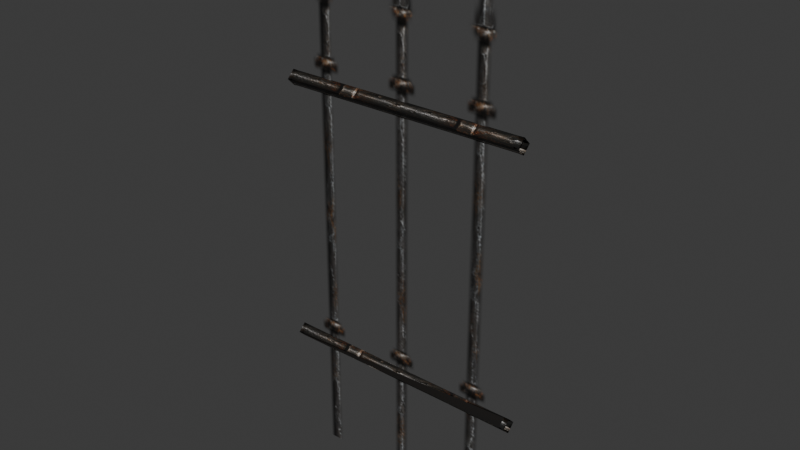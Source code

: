 # Source: source.blend  (saved by Blender 5.2.45; exported with 4.5.12 LTS)
import bpy
from mathutils import Matrix  # noqa: F401  (used for matrix-valued properties, if any)

bpy.ops.wm.read_factory_settings(use_empty=True)
scene = bpy.context.scene
scene.name = 'SteelWall03'

# ---- collections
col_collection = bpy.data.collections.new('Collection'); scene.collection.children.link(col_collection)

# ---- images (referenced by path relative to the original .blend; pixels are not part of the script)
import os
ASSET_DIR = os.environ.get("B2B_ASSET_DIR", "")  # directory of the original .blend (textures are referenced by path, not embedded)
HERE = os.path.dirname(os.path.abspath(__file__))  # packed textures are extracted next to this script under _unpacked/

def load_image(name, relpath, width, height, colorspace="sRGB"):
    """Load a texture the original file referenced (path relative to the .blend, or extracted next to this script)."""
    p = next((c for c in (os.path.join(HERE, relpath), os.path.join(ASSET_DIR, relpath)) if relpath and os.path.exists(c)), "")
    if p:
        img = bpy.data.images.load(p, check_existing=True)
        img.name = name
    else:  # same state as the original file: an image datablock whose file is absent (Cycles renders it pink)
        img = bpy.data.images.new(name, width, height)
        img.source = "FILE"
        img.filepath = "//" + (relpath or name)
    img.colorspace_settings.name = colorspace
    return img
img_steel_barred_b_jpg = load_image('steel_barred_b.jpg', '_unpacked/steel_barred_b.4338a04e.jpg', 512, 512, 'sRGB')
img_steel_barred_a_tga = load_image('steel_barred_a.tga', '_unpacked/steel_barred_a.29931e8f.tga', 256, 512, 'sRGB')

# ---- materials (node trees are filled in below, after node groups)
mat_steel_barred_b_jpg = bpy.data.materials.new('steel_barred_b.jpg')
mat_steel_barred_b_jpg.diffuse_color = (0.4915, 0.7413, 0.898, 1.0)
mat_steel_barred_a_tga = bpy.data.materials.new('steel_barred_a.tga')
mat_steel_barred_a_tga.diffuse_color = (0.6538, 0.7731, 0.8275, 1.0)

# ---- material node trees
mat_steel_barred_b_jpg.use_nodes = True; mat_steel_barred_b_jpg.node_tree.nodes.clear()
_N = mat_steel_barred_b_jpg.node_tree.nodes; _L = mat_steel_barred_b_jpg.node_tree.links
n0 = _N.new('ShaderNodeBsdfPrincipled'); n0.name = 'Principled BSDF'; n0.location = (-200, 100)
n0.inputs[10].default_value = 0.005
n1 = _N.new('ShaderNodeOutputMaterial'); n1.name = 'Material Output'; n1.location = (200, 100)
n2 = _N.new('ShaderNodeTexImage'); n2.name = 'Image Texture'; n2.location = (-600, 100)
n2.image = img_steel_barred_b_jpg
_L.new(n0.outputs[0], n1.inputs[0])
_L.new(n2.outputs[0], n0.inputs[0])
n1.is_active_output = True
mat_steel_barred_a_tga.use_nodes = True; mat_steel_barred_a_tga.node_tree.nodes.clear()
_N = mat_steel_barred_a_tga.node_tree.nodes; _L = mat_steel_barred_a_tga.node_tree.links
n0 = _N.new('ShaderNodeBsdfPrincipled'); n0.name = 'Principled BSDF'; n0.location = (-200, 100)
n0.inputs[10].default_value = 0.005
n1 = _N.new('ShaderNodeOutputMaterial'); n1.name = 'Material Output'; n1.location = (200, 100)
n2 = _N.new('ShaderNodeTexImage'); n2.name = 'Image Texture'; n2.location = (-600, 100)
n2.image = img_steel_barred_a_tga
_L.new(n0.outputs[0], n1.inputs[0])
_L.new(n2.outputs[0], n0.inputs[0])
_L.new(n2.outputs[1], n0.inputs[4])
n1.is_active_output = True

# ---- world
world_world = bpy.data.worlds.new('World'); scene.world = world_world
world_world.use_nodes = True; world_world.node_tree.nodes.clear()
_N = world_world.node_tree.nodes; _L = world_world.node_tree.links
n0 = _N.new('ShaderNodeOutputWorld'); n0.name = 'World Output'; n0.location = (200, 100)
n1 = _N.new('ShaderNodeBackground'); n1.name = 'Background'; n1.location = (-200, 100)
n1.inputs[0].default_value = (0.05088, 0.05088, 0.05088, 1.0)
_L.new(n1.outputs[0], n0.inputs[0])
n0.is_active_output = True
world_world.color = (0.05088, 0.05088, 0.05088)
world_world.sun_shadow_jitter_overblur = 0.0

# ---- meshes
me_steelwall03 = bpy.data.meshes.new('SteelWall03')
me_steelwall03.from_pydata([(-49.88, 0.1145, 150.6), (-47.88, -0.133, 150.9), (-47.88, 0.362, 150.9), (-47.88, 2.959, 153.5), (-49.88, 3.207, 153.7), (-47.88, 2.959, 154.0), (-47.88, 0.3619, 156.6), (-49.88, 0.1144, 156.8), (-47.88, -0.133, 156.6), (-47.88, -2.73, 154.0), (-49.88, -2.978, 153.7), (-47.88, -2.73, 153.5), (48.12, 0.362, 150.9), (48.12, -0.133, 150.9), (50.12, 0.1145, 150.6), (50.12, 3.207, 153.7), (48.12, 2.959, 154.0), (48.12, 2.959, 153.5), (50.12, 0.1145, 156.8), (48.12, -0.133, 156.6), (48.12, 0.362, 156.6), (50.12, -2.978, 153.7), (48.12, -2.73, 153.5), (48.12, -2.73, 154.0), (-49.88, -0.1381, 43.41), (-47.88, -0.3856, 43.66), (-47.88, 0.1094, 43.66), (-47.88, 2.707, 46.25), (-49.88, 2.954, 46.5), (-47.88, 2.707, 46.75), (-47.88, 0.1094, 49.35), (-49.88, -0.1381, 49.59), (-47.88, -0.3856, 49.35), (-47.88, -2.983, 46.75), (-49.88, -3.23, 46.5), (-47.88, -2.983, 46.25), (48.12, -2.983, 46.25), (48.12, -2.983, 46.75), (50.12, -3.23, 46.5), (50.12, -0.138, 43.41), (48.12, 0.1094, 43.66), (48.12, -0.3855, 43.66), (50.12, 2.954, 46.5), (48.12, 2.707, 46.75), (48.12, 2.707, 46.25), (50.12, -0.1381, 49.59), (48.12, -0.3856, 49.35), (48.12, 0.1094, 49.35), (-49.88, -0.05533, 0.000381), (50.12, -0.05526, 0.000542), (50.12, -0.05614, 220.1), (-49.88, -0.05621, 220.1)], [], [(0, 1, 2), (0, 3, 2), (4, 3, 5), (4, 6, 5), (7, 6, 8), (7, 9, 8), (10, 9, 11), (10, 1, 11), (12, 13, 14), (12, 15, 14), (16, 17, 15), (16, 18, 15), (19, 20, 18), (19, 21, 18), (22, 23, 21), (22, 14, 21), (1, 12, 13), (2, 17, 12), (3, 16, 17), (5, 20, 16), (6, 19, 20), (8, 23, 19), (9, 22, 23), (11, 13, 22), (24, 25, 26), (24, 27, 26), (28, 27, 29), (28, 30, 29), (31, 30, 32), (31, 33, 32), (34, 33, 35), (34, 25, 35), (36, 37, 38), (36, 39, 38), (40, 41, 39), (40, 42, 39), (43, 44, 42), (43, 45, 42), (46, 47, 45), (46, 38, 45), (25, 36, 37), (26, 41, 36), (27, 40, 41), (29, 44, 40), (30, 43, 44), (32, 47, 43), (33, 46, 47), (35, 37, 46), (0, 4, 3), (4, 7, 6), (7, 10, 9), (10, 0, 1), (12, 17, 15), (16, 20, 18), (19, 23, 21), (22, 13, 14), (1, 2, 12), (2, 3, 17), (3, 5, 16), (5, 6, 20), (6, 8, 19), (8, 9, 23), (9, 11, 22), (11, 1, 13), (24, 28, 27), (28, 31, 30), (31, 34, 33), (34, 24, 25), (36, 41, 39), (40, 44, 42), (43, 47, 45), (46, 37, 38), (25, 26, 36), (26, 27, 41), (27, 29, 40), (29, 30, 44), (30, 32, 43), (32, 33, 47), (33, 35, 46), (35, 25, 37), (48, 49, 50), (50, 51, 48)])
me_steelwall03.polygons.foreach_set('use_smooth', [True] * 82)
me_steelwall03.polygons.foreach_set('material_index', [0, 0, 0, 0, 0, 0, 0, 0, 0, 0, 0, 0, 0, 0, 0, 0, 0, 0, 0, 0, 0, 0, 0, 0, 0, 0, 0, 0, 0, 0, 0, 0, 0, 0, 0, 0, 0, 0, 0, 0, 0, 0, 0, 0, 0, 0, 0, 0, 0, 0, 0, 0, 0, 0, 0, 0, 0, 0, 0, 0, 0, 0, 0, 0, 0, 0, 0, 0, 0, 0, 0, 0, 0, 0, 0, 0, 0, 0, 0, 0, 1, 1])
_k = set([(0, 3), (1, 10), (1, 13), (2, 12), (3, 17), (4, 6), (5, 16), (6, 20), (7, 9), (8, 19), (9, 23), (11, 22), (12, 15), (14, 22), (16, 18), (19, 21), (24, 27), (25, 34), (25, 36), (25, 37), (26, 36), (26, 41), (27, 40), (27, 41), (28, 30), (29, 40), (29, 44), (30, 43), (30, 44), (31, 33), (32, 43), (32, 47), (33, 46), (33, 47), (35, 37), (35, 46), (36, 39), (38, 46), (40, 42), (43, 45)])
me_steelwall03.attributes.new('sharp_edge', 'BOOLEAN', 'EDGE').data.foreach_set('value', [ (min(e.vertices), max(e.vertices)) in _k for e in me_steelwall03.edges])
_uv = me_steelwall03.uv_layers.new(name='Float2')
_uv.uv.foreach_set('vector', [0.2693, -0.0007, 0.2544, 0.01928, 0.2693, 0.01928, 0.4551, -0.0007, 0.2842, 0.01928, 0.4402, 0.01928, 0.0835, -0.0007, 0.09837, 0.01928, 0.0835, 0.01928, 0.2693, -0.0007, 0.09837, 0.01928, 0.2544, 0.01928, 0.2693, -0.0007, 0.2693, 0.01928, 0.2842, 0.01928, 0.0835, -0.0007, 0.2544, 0.01928, 0.09837, 0.01928, 0.0835, -0.0007, 0.0835, 0.01928, 0.09837, 0.01928, 0.2693, -0.0007, 0.4402, 0.01928, 0.2842, 0.01928, 0.2693, 0.9783, 0.2544, 0.9783, 0.2693, 0.9983, 0.4402, 0.9783, 0.2693, 0.9983, 0.4551, 0.9983, 0.0835, 0.9783, 0.09837, 0.9783, 0.0835, 0.9983, 0.2544, 0.9783, 0.0835, 0.9983, 0.2693, 0.9983, 0.2842, 0.9783, 0.2693, 0.9783, 0.2693, 0.9983, 0.09837, 0.9783, 0.2693, 0.9983, 0.0835, 0.9983, 0.09837, 0.9783, 0.0835, 0.9783, 0.0835, 0.9983, 0.2842, 0.9783, 0.4551, 0.9983, 0.2693, 0.9983, 0.4551, 0.01928, 0.4402, 0.9783, 0.4551, 0.9783, 0.4402, 0.01928, 0.2842, 0.9783, 0.4402, 0.9783, 0.2842, 0.01928, 0.2693, 0.9783, 0.2842, 0.9783, 0.2544, 0.01928, 0.09837, 0.9783, 0.2544, 0.9783, 0.09837, 0.01928, 0.0835, 0.9783, 0.09837, 0.9783, 0.09837, 0.01928, 0.2544, 0.9783, 0.09837, 0.9783, 0.2544, 0.01928, 0.2693, 0.9783, 0.2544, 0.9783, 0.2842, 0.01928, 0.4402, 0.9783, 0.2842, 0.9783, 0.2689, -0.0007, 0.254, 0.01928, 0.2689, 0.01928, 0.4547, -0.0007, 0.2838, 0.01928, 0.4398, 0.01928, 0.4547, -0.0007, 0.4547, 0.01928, 0.4398, 0.01928, 0.2689, -0.0007, 0.09797, 0.01928, 0.254, 0.01928, 0.2689, -0.0007, 0.2838, 0.01928, 0.2689, 0.01928, 0.0831, -0.0007, 0.254, 0.01928, 0.09797, 0.01928, 0.4547, -0.0007, 0.4398, 0.01928, 0.4547, 0.01928, 0.2689, -0.0007, 0.4398, 0.01928, 0.2838, 0.01928, 0.09797, 0.9783, 0.0831, 0.9783, 0.0831, 0.9983, 0.2838, 0.9783, 0.4547, 0.9983, 0.2689, 0.9983, 0.2689, 0.9783, 0.254, 0.9783, 0.2689, 0.9983, 0.4398, 0.9783, 0.2689, 0.9983, 0.4547, 0.9983, 0.4398, 0.9783, 0.4547, 0.9783, 0.4547, 0.9983, 0.254, 0.9783, 0.0831, 0.9983, 0.2689, 0.9983, 0.2689, 0.9783, 0.2838, 0.9783, 0.2689, 0.9983, 0.09797, 0.9783, 0.2689, 0.9983, 0.0831, 0.9983, 0.4398, 0.01928, 0.2838, 0.9783, 0.2689, 0.9783, 0.4478, 0.6567, 0.4517, 0.6567, 0.4497, 0.6606, 0.2689, 0.01928, 0.2689, 0.9783, 0.254, 0.9783, 0.262, 0.6567, 0.2659, 0.6567, 0.2639, 0.6606, 0.09797, 0.01928, 0.254, 0.9783, 0.2689, 0.9783, 0.0861, 0.6567, 0.09001, 0.6567, 0.08806, 0.6606, 0.254, 0.01928, 0.09797, 0.9783, 0.0831, 0.9783, 0.2719, 0.6567, 0.2758, 0.6567, 0.2739, 0.6606, 0.4551, -0.0007, 0.2693, -0.0007, 0.2842, 0.01928, 0.2693, -0.0007, 0.0835, -0.0007, 0.09837, 0.01928, 0.0835, -0.0007, 0.2693, -0.0007, 0.2544, 0.01928, 0.2693, -0.0007, 0.4551, -0.0007, 0.4402, 0.01928, 0.4402, 0.9783, 0.2842, 0.9783, 0.2693, 0.9983, 0.2544, 0.9783, 0.09837, 0.9783, 0.0835, 0.9983, 0.09837, 0.9783, 0.2544, 0.9783, 0.2693, 0.9983, 0.2842, 0.9783, 0.4402, 0.9783, 0.4551, 0.9983, 0.4551, 0.01928, 0.4402, 0.01928, 0.4402, 0.9783, 0.4402, 0.01928, 0.2842, 0.01928, 0.2842, 0.9783, 0.2842, 0.01928, 0.2693, 0.01928, 0.2693, 0.9783, 0.2544, 0.01928, 0.09837, 0.01928, 0.09837, 0.9783, 0.09837, 0.01928, 0.0835, 0.01928, 0.0835, 0.9783, 0.09837, 0.01928, 0.2544, 0.01928, 0.2544, 0.9783, 0.2544, 0.01928, 0.2693, 0.01928, 0.2693, 0.9783, 0.2842, 0.01928, 0.4402, 0.01928, 0.4402, 0.9783, 0.4547, -0.0007, 0.2689, -0.0007, 0.2838, 0.01928, 0.2689, -0.0007, 0.0831, -0.0007, 0.09797, 0.01928, 0.0831, -0.0007, 0.2689, -0.0007, 0.254, 0.01928, 0.2689, -0.0007, 0.4547, -0.0007, 0.4398, 0.01928, 0.2838, 0.9783, 0.4398, 0.9783, 0.4547, 0.9983, 0.4398, 0.9783, 0.2838, 0.9783, 0.2689, 0.9983, 0.254, 0.9783, 0.09797, 0.9783, 0.0831, 0.9983, 0.09797, 0.9783, 0.254, 0.9783, 0.2689, 0.9983, 0.4398, 0.01928, 0.4547, 0.01928, 0.2838, 0.9783, 0.4398, 0.01928, 0.2838, 0.01928, 0.4547, 0.9783, 0.2689, 0.01928, 0.254, 0.01928, 0.2689, 0.9783, 0.254, 0.01928, 0.09797, 0.01928, 0.2689, 0.9783, 0.09797, 0.01928, 0.0831, 0.01928, 0.254, 0.9783, 0.09797, 0.01928, 0.254, 0.01928, 0.0831, 0.9783, 0.254, 0.01928, 0.2689, 0.01928, 0.09797, 0.9783, 0.2838, 0.01928, 0.4398, 0.01928, 0.2689, 0.9783, 0.0005, 0.0005, 0.9995, 0.0005, 0.9995, 0.9995, 0.9995, 0.9995, 0.0005, 0.9995, 0.0005, 0.0005])
me_steelwall03.materials.append(mat_steel_barred_b_jpg)
me_steelwall03.materials.append(mat_steel_barred_a_tga)
me_steelwall03.update()
me_steelwall03.normals_split_custom_set([tuple(v) for v in zip(*[iter([-0.1228, 0.0, 0.9924, -0.1228, 0.0, 0.9924, -0.1228, 0.0, 0.9924, 0.0, 0.7071, -0.7071, 4.079e-07, 0.7071, -0.7071, 2.52e-07, 0.7071, -0.7071, -0.1228, -0.9924, -1.268e-06, -0.1228, -0.9924, -1.268e-06, -0.1228, -0.9924, -1.268e-06, 0.0, 0.7071, 0.7071, -1.038e-06, 0.7071, 0.7071, -6.368e-07, 0.7071, 0.7071, -0.1228, 0.0, -0.9924, -0.1228, 0.0, -0.9924, -0.1228, 0.0, -0.9924, 0.0, -0.7071, 0.7071, -5.977e-07, -0.7071, 0.7071, -3.635e-07, -0.7071, 0.7071, -0.1228, 0.9924, 3.824e-06, -0.1228, 0.9924, 3.824e-06, -0.1228, 0.9924, 3.824e-06, 0.0, -0.7071, -0.7071, 1.235e-06, -0.7071, -0.7071, 7.569e-07, -0.7071, -0.7071, 0.1228, 0.0, 0.9924, 0.1228, 0.0, 0.9924, 0.1228, 0.0, 0.9924, -6.979e-06, 0.7071, -0.7071, -6.979e-06, 0.7071, -0.7071, -6.979e-06, 0.7071, -0.7071, 0.1228, -0.9924, -1.912e-06, 0.1228, -0.9924, -1.912e-06, 0.1228, -0.9924, -1.912e-06, -6.979e-06, 0.7071, 0.7071, -6.979e-06, 0.7071, 0.7071, -6.979e-06, 0.7071, 0.7071, 0.1228, 0.0, -0.9924, 0.1228, 0.0, -0.9924, 0.1228, 0.0, -0.9924, -6.979e-06, -0.7071, 0.7071, -6.979e-06, -0.7071, 0.7071, -6.979e-06, -0.7071, 0.7071, 0.1228, 0.9924, 3.824e-06, 0.1228, 0.9924, 3.824e-06, 0.1228, 0.9924, 3.824e-06, 0.0, -0.7071, -0.7071, 0.0, -0.7071, -0.7071, 0.0, -0.7071, -0.7071, 1.522e-06, 0.0, -1.0, 1.285e-06, 0.0, -1.0, 1.285e-06, 0.0, -1.0, 2.52e-07, 0.7071, -0.7071, -7.666e-07, 0.7071, -0.7071, 6.366e-08, 0.7071, -0.7071, -5.638e-07, 1.0, -1.272e-06, -5.737e-07, 1.0, 2.556e-06, -5.737e-07, 1.0, 2.569e-06, -6.368e-07, 0.7071, 0.7071, 4.371e-07, 0.7071, 0.7071, -5.989e-07, 0.7071, 0.7071, -1.313e-06, 0.0, 1.0, -1.605e-06, 0.0, 1.0, -1.606e-06, 0.0, 1.0, -3.635e-07, -0.7071, 0.7071, 4.669e-06, -0.7071, 0.7071, 1.721e-06, -0.7071, 0.7071, 5.936e-07, -1.0, -3.854e-06, 5.936e-07, -1.0, -3.854e-06, 5.936e-07, -1.0, -3.854e-06, 7.569e-07, -0.7071, -0.7071, 3.471e-06, -0.7071, -0.7071, 2.383e-06, -0.7071, -0.7071, -0.1228, -1.529e-05, 0.9924, -0.1228, -1.529e-05, 0.9924, -0.1228, -1.529e-05, 0.9924, 0.0, 0.7071, -0.7071, 0.000739, 0.7071, -0.7071, 0.00173, 0.7071, -0.7071, -0.1228, -0.9924, -8.605e-06, -0.1228, -0.9924, -8.605e-06, -0.1228, -0.9924, -8.605e-06, 0.0, 0.7071, 0.7071, 0.0007375, 0.7071, 0.7071, 0.001729, 0.7071, 0.7071, -0.1228, 0.0, -0.9924, -0.1228, 0.0, -0.9924, -0.1228, 0.0, -0.9924, -2.077e-06, -0.7071, 0.7071, 0.0007855, -0.7071, 0.7071, 0.001728, -0.7071, 0.7071, -0.1228, 0.9924, 8.247e-07, -0.1228, 0.9924, 8.247e-07, -0.1228, 0.9924, 8.247e-07, 0.0, -0.7071, -0.7071, 0.0007397, -0.7071, -0.7071, 0.00173, -0.7071, -0.7071, 0.1228, 0.9924, 1.912e-06, 0.1228, 0.9924, 1.912e-06, 0.1228, 0.9924, 1.912e-06, 3.489e-06, -0.7071, -0.7071, 3.489e-06, -0.7071, -0.7071, 3.489e-06, -0.7071, -0.7071, 0.1228, 0.0, 0.9924, 0.1228, 0.0, 0.9924, 0.1228, 0.0, 0.9924, 3.489e-06, 0.7071, -0.7071, 3.489e-06, 0.7071, -0.7071, 3.489e-06, 0.7071, -0.7071, 0.1228, -0.9924, -7.648e-06, 0.1228, -0.9924, -7.648e-06, 0.1228, -0.9924, -7.648e-06, -3.489e-06, 0.7071, 0.7071, -3.489e-06, 0.7071, 0.7071, -3.489e-06, 0.7071, 0.7071, 0.1228, 0.0, -0.9924, 0.1228, 0.0, -0.9924, 0.1228, 0.0, -0.9924, 3.489e-06, -0.7071, 0.7071, 3.489e-06, -0.7071, 0.7071, 3.489e-06, -0.7071, 0.7071, -0.02705, -0.9996, -1.926e-06, -0.02705, -0.9996, -1.926e-06, -0.02705, -0.9996, -1.926e-06, -0.003644, -0.7071, -0.7071, -0.001731, -0.7071, -0.7071, -0.0007383, -0.7071, -0.7071, -0.02704, 0.0, -0.9996, -0.02704, 0.0, -0.9996, -0.02704, 0.0, -0.9996, -0.003645, 0.7071, -0.7071, -0.001729, 0.7071, -0.7071, -0.0007378, 0.7071, -0.7071, -0.02705, 0.9996, 7.704e-06, -0.02705, 0.9996, 7.704e-06, -0.02705, 0.9996, 7.704e-06, -0.003647, 0.7071, 0.7071, -0.001731, 0.7071, 0.7071, -0.00074, 0.7071, 0.7071, -0.02705, 0.0, 0.9996, -0.02705, 0.0, 0.9996, -0.02705, 0.0, 0.9996, -0.003646, -0.7071, 0.7071, -0.00173, -0.7071, 0.7071, -0.0007391, -0.7071, 0.7071, -2.617e-06, 0.7071, -0.7071, -2.617e-06, 0.7071, -0.7071, -2.617e-06, 0.7071, -0.7071, 5.234e-06, 0.7071, 0.7071, 5.234e-06, 0.7071, 0.7071, 5.234e-06, 0.7071, 0.7071, 6.106e-06, -0.7071, 0.7071, 6.106e-06, -0.7071, 0.7071, 6.106e-06, -0.7071, 0.7071, 3.489e-06, -0.7071, -0.7071, 3.489e-06, -0.7071, -0.7071, 3.489e-06, -0.7071, -0.7071, 6.366e-08, 0.7071, -0.7071, -7.666e-07, 0.7071, -0.7071, -2.077e-06, 0.7071, -0.7071, -5.989e-07, 0.7071, 0.7071, 4.371e-07, 0.7071, 0.7071, 2.077e-06, 0.7071, 0.7071, 1.721e-06, -0.7071, 0.7071, 4.669e-06, -0.7071, 0.7071, 9.347e-06, -0.7071, 0.7071, 2.383e-06, -0.7071, -0.7071, 3.471e-06, -0.7071, -0.7071, 5.193e-06, -0.7071, -0.7071, 1.522e-06, 0.0, -1.0, 1.523e-06, 0.0, -1.0, 1.285e-06, 0.0, -1.0, 2.52e-07, 0.7071, -0.7071, 4.079e-07, 0.7071, -0.7071, -7.666e-07, 0.7071, -0.7071, -5.638e-07, 1.0, -1.272e-06, -5.638e-07, 1.0, -1.285e-06, -5.737e-07, 1.0, 2.556e-06, -6.368e-07, 0.7071, 0.7071, -1.038e-06, 0.7071, 0.7071, 4.371e-07, 0.7071, 0.7071, -1.313e-06, 0.0, 1.0, -1.312e-06, 0.0, 1.0, -1.605e-06, 0.0, 1.0, -3.635e-07, -0.7071, 0.7071, -5.977e-07, -0.7071, 0.7071, 4.669e-06, -0.7071, 0.7071, 5.936e-07, -1.0, -3.854e-06, 5.936e-07, -1.0, -3.854e-06, 5.936e-07, -1.0, -3.854e-06, 7.569e-07, -0.7071, -0.7071, 1.235e-06, -0.7071, -0.7071, 3.471e-06, -0.7071, -0.7071, 1.09e-06, 0.7071, -0.7071, 1.09e-06, 0.7071, -0.7071, 1.09e-06, 0.7071, -0.7071, -2.835e-06, 0.7071, 0.7071, -2.835e-06, 0.7071, 0.7071, -2.835e-06, 0.7071, 0.7071, -1.308e-06, -0.7071, 0.7071, -1.308e-06, -0.7071, 0.7071, -1.308e-06, -0.7071, 0.7071, -1.308e-06, -0.7071, -0.7071, -1.308e-06, -0.7071, -0.7071, -1.308e-06, -0.7071, -0.7071, -0.0007383, -0.7071, -0.7071, -0.001731, -0.7071, -0.7071, -3.635e-06, -0.7071, -0.7071, -0.0007378, 0.7071, -0.7071, -0.001729, 0.7071, -0.7071, 1.558e-06, 0.7071, -0.7071, -0.00074, 0.7071, 0.7071, -0.001731, 0.7071, 0.7071, -1.558e-06, 0.7071, 0.7071, -0.0007391, -0.7071, 0.7071, -0.00173, -0.7071, 0.7071, -5.193e-07, -0.7071, 0.7071, 0.02705, 1.541e-05, -0.9996, 0.02705, 1.541e-05, -0.9996, 0.02705, 1.541e-05, -0.9996, 0.00173, 0.7071, -0.7071, 0.000739, 0.7071, -0.7071, 0.003647, 0.7071, -0.7071, 0.02705, 0.9996, 8.346e-06, 0.02705, 0.9996, 8.346e-06, 0.02705, 0.9996, 8.346e-06, 0.001729, 0.7071, 0.7071, 0.0007375, 0.7071, 0.7071, 0.003645, 0.7071, 0.7071, 0.02704, 0.0, 0.9996, 0.02704, 0.0, 0.9996, 0.02704, 0.0, 0.9996, 0.001728, -0.7071, 0.7071, 0.0007855, -0.7071, 0.7071, 0.003645, -0.7071, 0.7071, 0.02705, -0.9996, -1.284e-06, 0.02705, -0.9996, -1.284e-06, 0.02705, -0.9996, -1.284e-06, 0.00173, -0.7071, -0.7071, 0.0007397, -0.7071, -0.7071, 0.003647, -0.7071, -0.7071, 6.637e-07, -1.0, -3.991e-06, 6.8e-07, -1.0, -3.999e-06, 6.363e-07, -1.0, -3.979e-06, 6.363e-07, -1.0, -3.979e-06, 6.2e-07, -1.0, -3.971e-06, 6.637e-07, -1.0, -3.991e-06])] * 3)])
arm_steelwall03_skeleton = bpy.data.armatures.new('SteelWall03_skeleton')  # bones are not reproduced

# ---- objects
ob_steelwall03_skeleton = bpy.data.objects.new('SteelWall03_skeleton', arm_steelwall03_skeleton)
ob_steelwall03 = bpy.data.objects.new('SteelWall03', me_steelwall03)

# ---- transforms, parenting, visibility, modifiers, constraints
ob_steelwall03_skeleton.location = (0.0, 0.0, 0.0)
ob_steelwall03_skeleton.show_in_front = True
ob_steelwall03.parent = ob_steelwall03_skeleton
ob_steelwall03.location = (0.0, 0.0, 0.0)
_vg = ob_steelwall03.vertex_groups.new(name='Box04')
_vg.add([0, 1, 2, 3, 4, 5, 6, 7, 8, 9, 10, 11, 12, 13, 14, 15, 16, 17, 18, 19, 20, 21, 22, 23, 24, 25, 26, 27, 28, 29, 30, 31, 32, 33, 34, 35, 36, 37, 38, 39, 40, 41, 42, 43, 44, 45, 46, 47, 48, 49, 50, 51], 1.0, 'REPLACE')
_m = ob_steelwall03.modifiers.new('Armature', 'ARMATURE')
_m.object = ob_steelwall03_skeleton

# ---- collection membership
scene.collection.objects.link(ob_steelwall03_skeleton)
scene.collection.objects.link(ob_steelwall03)

# ---- scene / render settings (as saved in the file)
scene.frame_start = 0; scene.frame_end = 0; scene.frame_set(0)
scene.render.engine = 'BLENDER_EEVEE_NEXT'
scene.render.bake_bias = 0.0
scene.render.bake_samples = 0
scene.render.compositor_device = 'GPU'
scene.eevee.use_volume_custom_range = False
scene.eevee.fast_gi_thickness_near = 0.1
scene.eevee.fast_gi_thickness_far = 0.0
scene.eevee.ray_tracing_options.screen_trace_thickness = 0.1
bpy.context.view_layer.update()

# ---- added for rendering (the .blend has no active camera and no usable light): camera, sun
cam_auto = bpy.data.cameras.new('AutoCamera')
cam_auto.lens = 50.0
cam_auto.sensor_width = 36.0
cam_auto.clip_end = 3926.43
ob_auto_camera = bpy.data.objects.new('AutoCamera', cam_auto)
scene.collection.objects.link(ob_auto_camera)
ob_auto_camera.location = (223.852, -268.487, 289.02)
ob_auto_camera.rotation_euler = (1.09748, -7.21219e-08, 0.694738)
scene.camera = ob_auto_camera
light_auto_sun = bpy.data.lights.new('AutoSun', 'SUN')
light_auto_sun.energy = 3.0
light_auto_sun.angle = 0.0523599
ob_auto_sun = bpy.data.objects.new('AutoSun', light_auto_sun)
scene.collection.objects.link(ob_auto_sun)
ob_auto_sun.rotation_euler = (0.872665, 0.174533, 0.523599)
bpy.context.view_layer.update()
